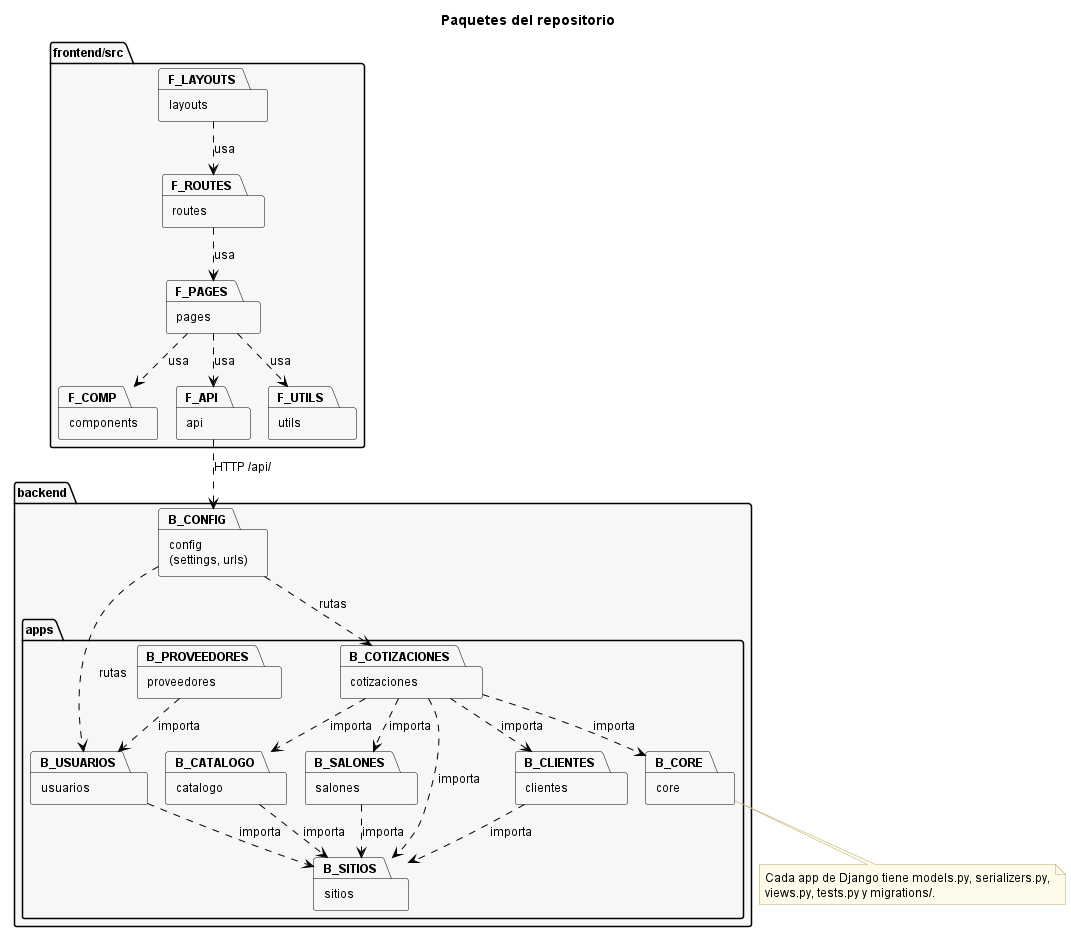

The diagram above was rendered by PlantUML. Its source (embedded in the PNG):
@startuml Diagrama_Paquetes_SGDE
!pragma layout smetana
title Paquetes del repositorio
skinparam backgroundColor white
skinparam ArrowColor black
skinparam DefaultFontSize 12
skinparam note {
  BackgroundColor #FFFBEA
  BorderColor #B8A86B
}

skinparam package {
  BackgroundColor #F7F7F7
  BorderColor black
}

package "frontend/src" {
  package "pages" as F_PAGES
  package "layouts" as F_LAYOUTS
  package "routes" as F_ROUTES
  package "components" as F_COMP
  package "api" as F_API
  package "utils" as F_UTILS
}

package "backend" {
  package "config\n(settings, urls)" as B_CONFIG
  package "apps" {
    package "usuarios" as B_USUARIOS
    package "sitios" as B_SITIOS
    package "clientes" as B_CLIENTES
    package "salones" as B_SALONES
    package "catalogo" as B_CATALOGO
    package "proveedores" as B_PROVEEDORES
    package "cotizaciones" as B_COTIZACIONES
    package "core" as B_CORE
  }
}

F_ROUTES ..> F_PAGES : usa
F_LAYOUTS ..> F_ROUTES : usa
F_PAGES ..> F_COMP : usa
F_PAGES ..> F_API : usa
F_PAGES ..> F_UTILS : usa
F_API ..> B_CONFIG : HTTP /api/

B_CONFIG ..> B_USUARIOS : rutas
B_CONFIG ..> B_COTIZACIONES : rutas
B_COTIZACIONES ..> B_SALONES : importa
B_COTIZACIONES ..> B_CATALOGO : importa
B_COTIZACIONES ..> B_CLIENTES : importa
B_COTIZACIONES ..> B_SITIOS : importa
B_COTIZACIONES ..> B_CORE : importa
B_SALONES ..> B_SITIOS : importa
B_CATALOGO ..> B_SITIOS : importa
B_CLIENTES ..> B_SITIOS : importa
B_USUARIOS ..> B_SITIOS : importa
B_PROVEEDORES ..> B_USUARIOS : importa

note bottom of B_CORE
  Cada app de Django tiene models.py, serializers.py,
  views.py, tests.py y migrations/.
end note
@enduml